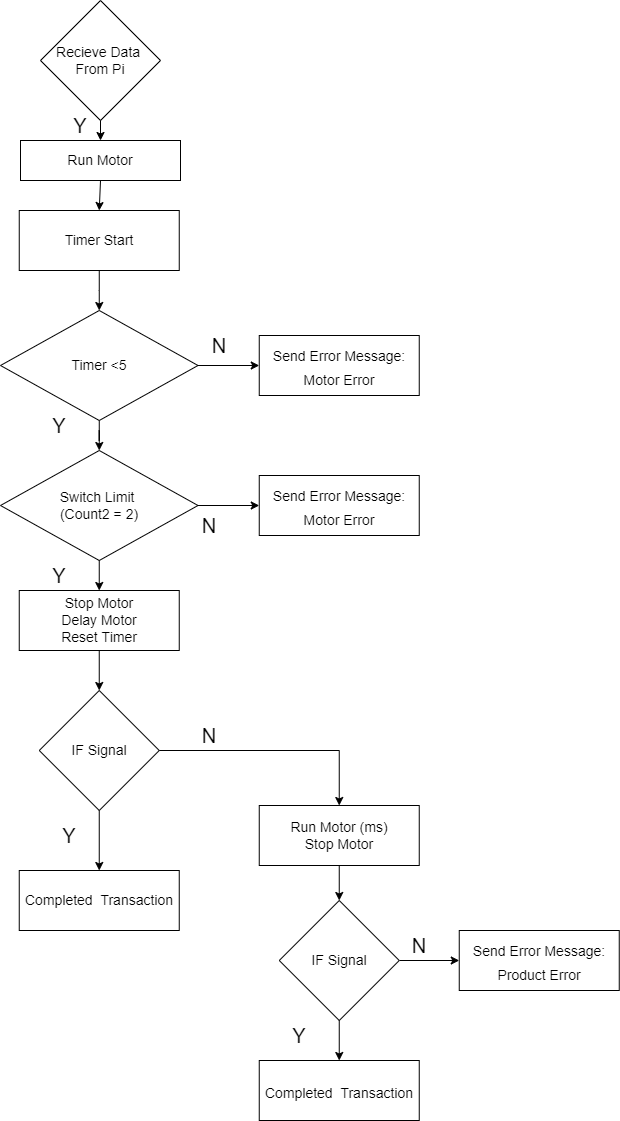

The diagram above was exported from draw.io. Its source (the exported page's mxGraphModel, read from the mxfile embedded in the PNG):
<mxGraphModel dx="1673" dy="2588" grid="1" gridSize="10" guides="1" tooltips="1" connect="1" arrows="1" fold="1" page="1" pageScale="1" pageWidth="1169" pageHeight="1654" math="0" shadow="0">
  <root>
    <mxCell id="0" />
    <mxCell id="1" parent="0" />
    <mxCell id="AtZvE-s4NyObgkJhWbU2-1" value="&lt;font style=&quot;font-size: 14px;&quot;&gt;Recieve Data &lt;br&gt;From Pi&lt;/font&gt;" style="rhombus;whiteSpace=wrap;html=1;" vertex="1" parent="1">
      <mxGeometry x="460" y="-70" width="120" height="120" as="geometry" />
    </mxCell>
    <mxCell id="AtZvE-s4NyObgkJhWbU2-2" value="&lt;font style=&quot;font-size: 14px;&quot;&gt;Run Motor&lt;/font&gt;" style="rounded=0;whiteSpace=wrap;html=1;" vertex="1" parent="1">
      <mxGeometry x="440" y="70" width="160" height="40" as="geometry" />
    </mxCell>
    <mxCell id="AtZvE-s4NyObgkJhWbU2-3" value="&lt;font style=&quot;font-size: 14px;&quot;&gt;Switch Limit&amp;nbsp;&lt;br&gt;(Count2 = 2)&lt;br&gt;&lt;/font&gt;" style="rhombus;whiteSpace=wrap;html=1;" vertex="1" parent="1">
      <mxGeometry x="420" y="380" width="197.5" height="110" as="geometry" />
    </mxCell>
    <mxCell id="AtZvE-s4NyObgkJhWbU2-17" value="" style="edgeStyle=orthogonalEdgeStyle;rounded=0;orthogonalLoop=1;jettySize=auto;html=1;fontSize=20;" edge="1" parent="1" source="AtZvE-s4NyObgkJhWbU2-4" target="AtZvE-s4NyObgkJhWbU2-5">
      <mxGeometry relative="1" as="geometry" />
    </mxCell>
    <mxCell id="AtZvE-s4NyObgkJhWbU2-4" value="&lt;font style=&quot;font-size: 14px;&quot;&gt;Stop Motor&lt;br&gt;Delay Motor&lt;br&gt;Reset Timer&lt;br&gt;&lt;/font&gt;" style="rounded=0;whiteSpace=wrap;html=1;" vertex="1" parent="1">
      <mxGeometry x="438.75" y="520" width="160" height="60" as="geometry" />
    </mxCell>
    <mxCell id="AtZvE-s4NyObgkJhWbU2-9" value="" style="edgeStyle=orthogonalEdgeStyle;rounded=0;orthogonalLoop=1;jettySize=auto;html=1;" edge="1" parent="1" source="AtZvE-s4NyObgkJhWbU2-5" target="AtZvE-s4NyObgkJhWbU2-7">
      <mxGeometry relative="1" as="geometry" />
    </mxCell>
    <mxCell id="AtZvE-s4NyObgkJhWbU2-5" value="&lt;font style=&quot;font-size: 14px;&quot;&gt;IF Signal&lt;/font&gt;" style="rhombus;whiteSpace=wrap;html=1;" vertex="1" parent="1">
      <mxGeometry x="458.75" y="620" width="120" height="120" as="geometry" />
    </mxCell>
    <mxCell id="AtZvE-s4NyObgkJhWbU2-7" value="&lt;font style=&quot;font-size: 14px;&quot;&gt;Completed&amp;nbsp; Transaction&lt;/font&gt;" style="rounded=0;whiteSpace=wrap;html=1;" vertex="1" parent="1">
      <mxGeometry x="438.75" y="800" width="160" height="60" as="geometry" />
    </mxCell>
    <mxCell id="AtZvE-s4NyObgkJhWbU2-11" value="&lt;font style=&quot;font-size: 20px;&quot;&gt;Y&lt;/font&gt;" style="text;html=1;strokeColor=none;fillColor=none;align=center;verticalAlign=middle;whiteSpace=wrap;rounded=0;" vertex="1" parent="1">
      <mxGeometry x="458.75" y="750" width="60" height="30" as="geometry" />
    </mxCell>
    <mxCell id="AtZvE-s4NyObgkJhWbU2-12" value="&lt;font style=&quot;font-size: 14px;&quot;&gt;Run Motor (ms)&lt;br&gt;Stop Motor&lt;br&gt;&lt;/font&gt;" style="rounded=0;whiteSpace=wrap;html=1;" vertex="1" parent="1">
      <mxGeometry x="678.75" y="735" width="160" height="60" as="geometry" />
    </mxCell>
    <mxCell id="AtZvE-s4NyObgkJhWbU2-15" value="&lt;font style=&quot;font-size: 20px;&quot;&gt;N&lt;/font&gt;" style="text;html=1;strokeColor=none;fillColor=none;align=center;verticalAlign=middle;whiteSpace=wrap;rounded=0;" vertex="1" parent="1">
      <mxGeometry x="598.75" y="650" width="60" height="30" as="geometry" />
    </mxCell>
    <mxCell id="AtZvE-s4NyObgkJhWbU2-24" value="" style="endArrow=classic;html=1;rounded=0;fontSize=20;exitX=0.5;exitY=1;exitDx=0;exitDy=0;" edge="1" parent="1" source="AtZvE-s4NyObgkJhWbU2-3" target="AtZvE-s4NyObgkJhWbU2-4">
      <mxGeometry width="50" height="50" relative="1" as="geometry">
        <mxPoint x="558.75" y="550" as="sourcePoint" />
        <mxPoint x="608.75" y="500" as="targetPoint" />
      </mxGeometry>
    </mxCell>
    <mxCell id="AtZvE-s4NyObgkJhWbU2-26" value="" style="endArrow=classic;html=1;rounded=0;fontSize=20;exitX=0.5;exitY=1;exitDx=0;exitDy=0;entryX=0.5;entryY=0;entryDx=0;entryDy=0;" edge="1" parent="1" source="AtZvE-s4NyObgkJhWbU2-1" target="AtZvE-s4NyObgkJhWbU2-2">
      <mxGeometry width="50" height="50" relative="1" as="geometry">
        <mxPoint x="560" y="310" as="sourcePoint" />
        <mxPoint x="610" y="260" as="targetPoint" />
        <Array as="points" />
      </mxGeometry>
    </mxCell>
    <mxCell id="AtZvE-s4NyObgkJhWbU2-36" value="" style="edgeStyle=orthogonalEdgeStyle;rounded=0;orthogonalLoop=1;jettySize=auto;html=1;fontSize=20;" edge="1" parent="1" source="AtZvE-s4NyObgkJhWbU2-27" target="AtZvE-s4NyObgkJhWbU2-35">
      <mxGeometry relative="1" as="geometry" />
    </mxCell>
    <mxCell id="AtZvE-s4NyObgkJhWbU2-27" value="&lt;font style=&quot;font-size: 14px;&quot;&gt;IF Signal&lt;/font&gt;" style="rhombus;whiteSpace=wrap;html=1;" vertex="1" parent="1">
      <mxGeometry x="698.75" y="830" width="120" height="120" as="geometry" />
    </mxCell>
    <mxCell id="AtZvE-s4NyObgkJhWbU2-28" value="" style="endArrow=classic;html=1;rounded=0;fontSize=20;exitX=1;exitY=0.5;exitDx=0;exitDy=0;entryX=0.5;entryY=0;entryDx=0;entryDy=0;" edge="1" parent="1" source="AtZvE-s4NyObgkJhWbU2-5" target="AtZvE-s4NyObgkJhWbU2-12">
      <mxGeometry width="50" height="50" relative="1" as="geometry">
        <mxPoint x="558.75" y="750" as="sourcePoint" />
        <mxPoint x="608.75" y="700" as="targetPoint" />
        <Array as="points">
          <mxPoint x="758.75" y="680" />
        </Array>
      </mxGeometry>
    </mxCell>
    <mxCell id="AtZvE-s4NyObgkJhWbU2-29" value="" style="endArrow=classic;html=1;rounded=0;fontSize=20;entryX=0.5;entryY=0;entryDx=0;entryDy=0;" edge="1" parent="1" source="AtZvE-s4NyObgkJhWbU2-12" target="AtZvE-s4NyObgkJhWbU2-27">
      <mxGeometry width="50" height="50" relative="1" as="geometry">
        <mxPoint x="758.75" y="800" as="sourcePoint" />
        <mxPoint x="608.75" y="700" as="targetPoint" />
        <Array as="points" />
      </mxGeometry>
    </mxCell>
    <mxCell id="AtZvE-s4NyObgkJhWbU2-30" value="&lt;font style=&quot;font-size: 14px;&quot;&gt;Completed&amp;nbsp; Transaction&lt;/font&gt;" style="rounded=0;whiteSpace=wrap;html=1;fontSize=20;" vertex="1" parent="1">
      <mxGeometry x="678.75" y="990" width="160" height="60" as="geometry" />
    </mxCell>
    <mxCell id="AtZvE-s4NyObgkJhWbU2-33" value="" style="endArrow=classic;html=1;rounded=0;fontSize=20;exitX=0.5;exitY=1;exitDx=0;exitDy=0;entryX=0.5;entryY=0;entryDx=0;entryDy=0;" edge="1" parent="1" source="AtZvE-s4NyObgkJhWbU2-27" target="AtZvE-s4NyObgkJhWbU2-30">
      <mxGeometry width="50" height="50" relative="1" as="geometry">
        <mxPoint x="558.75" y="850" as="sourcePoint" />
        <mxPoint x="608.75" y="800" as="targetPoint" />
        <Array as="points" />
      </mxGeometry>
    </mxCell>
    <mxCell id="AtZvE-s4NyObgkJhWbU2-34" value="&lt;font style=&quot;font-size: 20px;&quot;&gt;Y&lt;/font&gt;" style="text;html=1;strokeColor=none;fillColor=none;align=center;verticalAlign=middle;whiteSpace=wrap;rounded=0;" vertex="1" parent="1">
      <mxGeometry x="688.75" y="950" width="60" height="30" as="geometry" />
    </mxCell>
    <mxCell id="AtZvE-s4NyObgkJhWbU2-35" value="&lt;font style=&quot;font-size: 14px;&quot;&gt;Send Error Message:&lt;br&gt;Product Error&lt;br&gt;&lt;/font&gt;" style="rounded=0;whiteSpace=wrap;html=1;fontSize=20;" vertex="1" parent="1">
      <mxGeometry x="878.75" y="860" width="160" height="60" as="geometry" />
    </mxCell>
    <mxCell id="AtZvE-s4NyObgkJhWbU2-37" value="&lt;font style=&quot;font-size: 20px;&quot;&gt;N&lt;/font&gt;" style="text;html=1;strokeColor=none;fillColor=none;align=center;verticalAlign=middle;whiteSpace=wrap;rounded=0;" vertex="1" parent="1">
      <mxGeometry x="808.75" y="860" width="60" height="30" as="geometry" />
    </mxCell>
    <mxCell id="AtZvE-s4NyObgkJhWbU2-38" value="&lt;font style=&quot;font-size: 20px;&quot;&gt;Y&lt;/font&gt;" style="text;html=1;strokeColor=none;fillColor=none;align=center;verticalAlign=middle;whiteSpace=wrap;rounded=0;" vertex="1" parent="1">
      <mxGeometry x="470" y="40" width="60" height="30" as="geometry" />
    </mxCell>
    <mxCell id="AtZvE-s4NyObgkJhWbU2-49" value="" style="edgeStyle=orthogonalEdgeStyle;rounded=0;orthogonalLoop=1;jettySize=auto;html=1;fontSize=14;" edge="1" parent="1" source="AtZvE-s4NyObgkJhWbU2-39" target="AtZvE-s4NyObgkJhWbU2-48">
      <mxGeometry relative="1" as="geometry" />
    </mxCell>
    <mxCell id="AtZvE-s4NyObgkJhWbU2-39" value="Timer Start" style="rounded=0;whiteSpace=wrap;html=1;fontSize=14;" vertex="1" parent="1">
      <mxGeometry x="438.75" y="140" width="160" height="60" as="geometry" />
    </mxCell>
    <mxCell id="AtZvE-s4NyObgkJhWbU2-42" value="" style="endArrow=classic;html=1;rounded=0;fontSize=14;exitX=0.5;exitY=1;exitDx=0;exitDy=0;entryX=0.5;entryY=0;entryDx=0;entryDy=0;" edge="1" parent="1" source="AtZvE-s4NyObgkJhWbU2-2" target="AtZvE-s4NyObgkJhWbU2-39">
      <mxGeometry width="50" height="50" relative="1" as="geometry">
        <mxPoint x="660" y="120" as="sourcePoint" />
        <mxPoint x="710" y="70" as="targetPoint" />
      </mxGeometry>
    </mxCell>
    <mxCell id="AtZvE-s4NyObgkJhWbU2-44" value="&lt;font style=&quot;font-size: 20px;&quot;&gt;Y&lt;/font&gt;" style="text;html=1;strokeColor=none;fillColor=none;align=center;verticalAlign=middle;whiteSpace=wrap;rounded=0;" vertex="1" parent="1">
      <mxGeometry x="448.75" y="490" width="60" height="30" as="geometry" />
    </mxCell>
    <mxCell id="AtZvE-s4NyObgkJhWbU2-45" value="&lt;font style=&quot;font-size: 20px;&quot;&gt;N&lt;/font&gt;" style="text;html=1;strokeColor=none;fillColor=none;align=center;verticalAlign=middle;whiteSpace=wrap;rounded=0;" vertex="1" parent="1">
      <mxGeometry x="598.75" y="440" width="60" height="30" as="geometry" />
    </mxCell>
    <mxCell id="AtZvE-s4NyObgkJhWbU2-46" value="&lt;font style=&quot;font-size: 14px;&quot;&gt;Send Error Message: Motor Error&lt;/font&gt;" style="rounded=0;whiteSpace=wrap;html=1;fontSize=20;" vertex="1" parent="1">
      <mxGeometry x="678.75" y="405" width="160" height="60" as="geometry" />
    </mxCell>
    <mxCell id="AtZvE-s4NyObgkJhWbU2-47" value="" style="endArrow=classic;html=1;rounded=0;fontSize=14;exitX=1;exitY=0.5;exitDx=0;exitDy=0;entryX=0;entryY=0.5;entryDx=0;entryDy=0;" edge="1" parent="1" source="AtZvE-s4NyObgkJhWbU2-3" target="AtZvE-s4NyObgkJhWbU2-46">
      <mxGeometry width="50" height="50" relative="1" as="geometry">
        <mxPoint x="558.75" y="570" as="sourcePoint" />
        <mxPoint x="608.75" y="520" as="targetPoint" />
      </mxGeometry>
    </mxCell>
    <mxCell id="AtZvE-s4NyObgkJhWbU2-50" value="" style="edgeStyle=orthogonalEdgeStyle;rounded=0;orthogonalLoop=1;jettySize=auto;html=1;fontSize=14;" edge="1" parent="1" source="AtZvE-s4NyObgkJhWbU2-48" target="AtZvE-s4NyObgkJhWbU2-3">
      <mxGeometry relative="1" as="geometry" />
    </mxCell>
    <mxCell id="AtZvE-s4NyObgkJhWbU2-48" value="&lt;font style=&quot;font-size: 14px;&quot;&gt;Timer &amp;lt;5&lt;br&gt;&lt;/font&gt;" style="rhombus;whiteSpace=wrap;html=1;" vertex="1" parent="1">
      <mxGeometry x="420" y="240" width="197.5" height="110" as="geometry" />
    </mxCell>
    <mxCell id="AtZvE-s4NyObgkJhWbU2-51" value="&lt;font style=&quot;font-size: 14px;&quot;&gt;Send Error Message: Motor Error&lt;/font&gt;" style="rounded=0;whiteSpace=wrap;html=1;fontSize=20;" vertex="1" parent="1">
      <mxGeometry x="678.75" y="265" width="160" height="60" as="geometry" />
    </mxCell>
    <mxCell id="AtZvE-s4NyObgkJhWbU2-53" value="" style="endArrow=classic;html=1;rounded=0;fontSize=14;exitX=1;exitY=0.5;exitDx=0;exitDy=0;entryX=0;entryY=0.5;entryDx=0;entryDy=0;" edge="1" parent="1" source="AtZvE-s4NyObgkJhWbU2-48" target="AtZvE-s4NyObgkJhWbU2-51">
      <mxGeometry width="50" height="50" relative="1" as="geometry">
        <mxPoint x="608.75" y="380" as="sourcePoint" />
        <mxPoint x="658.75" y="330" as="targetPoint" />
      </mxGeometry>
    </mxCell>
    <mxCell id="AtZvE-s4NyObgkJhWbU2-54" value="&lt;font style=&quot;font-size: 20px;&quot;&gt;Y&lt;/font&gt;" style="text;html=1;strokeColor=none;fillColor=none;align=center;verticalAlign=middle;whiteSpace=wrap;rounded=0;" vertex="1" parent="1">
      <mxGeometry x="448.75" y="340" width="60" height="30" as="geometry" />
    </mxCell>
    <mxCell id="AtZvE-s4NyObgkJhWbU2-55" value="&lt;font style=&quot;font-size: 20px;&quot;&gt;N&lt;/font&gt;" style="text;html=1;strokeColor=none;fillColor=none;align=center;verticalAlign=middle;whiteSpace=wrap;rounded=0;" vertex="1" parent="1">
      <mxGeometry x="608.75" y="260" width="60" height="30" as="geometry" />
    </mxCell>
  </root>
</mxGraphModel>